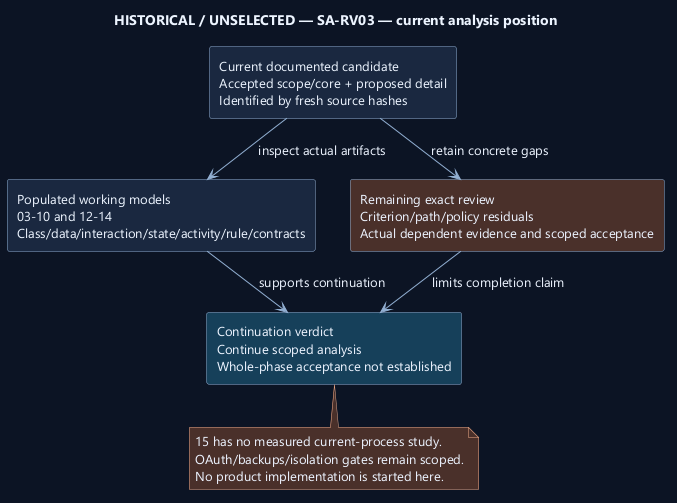

The diagram above was rendered by PlantUML. Its source (embedded in the PNG):
@startuml
' OWNER-MVP-2026-11-04 review: Historical / alternative. Dated observation or rejected/unselected alternative is preserved without becoming a current MVP topology.
skinparam backgroundColor #0D1525
skinparam defaultFontColor #EDF4FF
skinparam defaultFontName Segoe UI
skinparam defaultFontSize 13
skinparam shadowing false
skinparam ArrowColor #91AED1
skinparam rectangleBackgroundColor #1A2940
skinparam rectangleBorderColor #91AED1
skinparam noteBackgroundColor #4A302B
skinparam noteBorderColor #F1AD8A
skinparam nodesep 35
skinparam ranksep 42
title HISTORICAL / UNSELECTED — SA-RV03 — current analysis position
top to bottom direction
rectangle "Current documented candidate\nAccepted scope/core + proposed detail\nIdentified by fresh source hashes" as Candidate
rectangle "Populated working models\n03-10 and 12-14\nClass/data/interaction/state/activity/rule/contracts" as Done
rectangle "Remaining exact review\nCriterion/path/policy residuals\nActual dependent evidence and scoped acceptance" as Work #4A302B
rectangle "Continuation verdict\nContinue scoped analysis\nWhole-phase acceptance not established" as Verdict #17405A
Candidate --> Done : inspect actual artifacts
Candidate --> Work : retain concrete gaps
Done --> Verdict : supports continuation
Work --> Verdict : limits completion claim
note bottom of Verdict
15 has no measured current-process study.
OAuth/backups/isolation gates remain scoped.
No product implementation is started here.
end note

@enduml